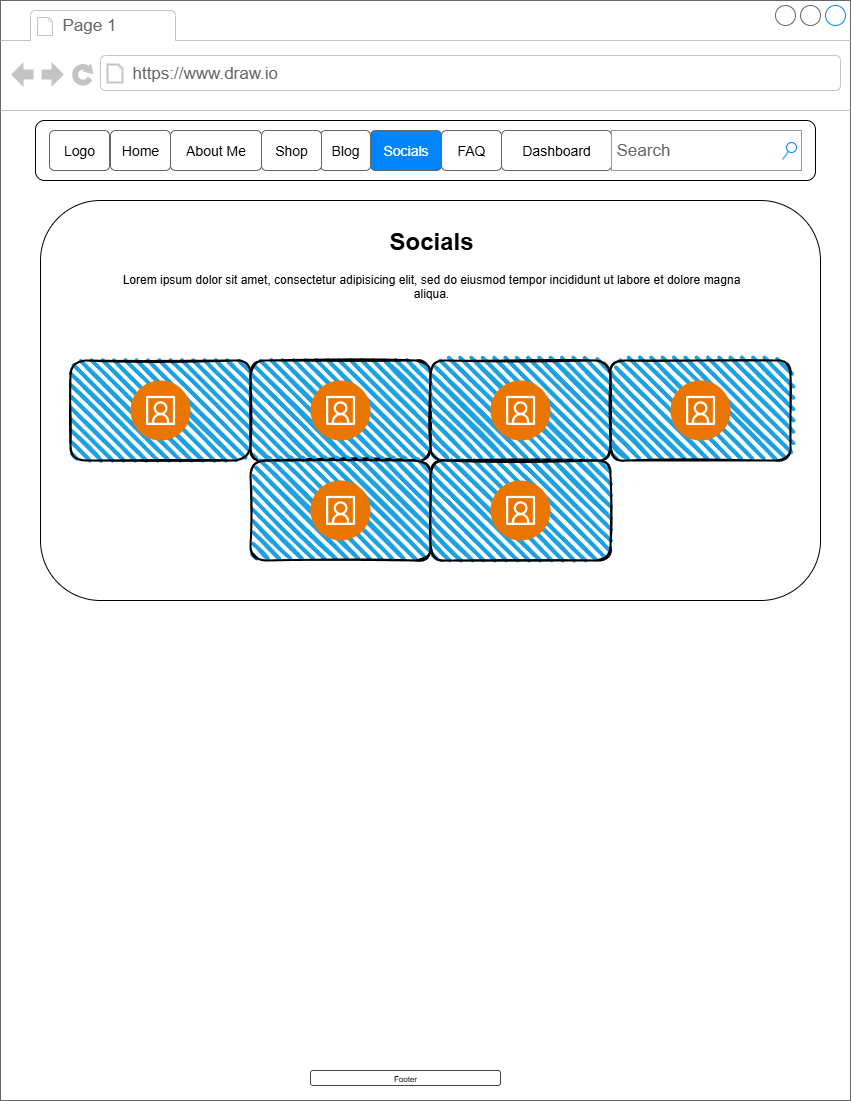

The diagram above was exported from draw.io. Its source (the exported page's mxGraphModel, read from the mxfile embedded in the PNG):
<mxGraphModel dx="1665" dy="751" grid="1" gridSize="10" guides="1" tooltips="1" connect="1" arrows="1" fold="1" page="1" pageScale="1" pageWidth="850" pageHeight="1100" math="0" shadow="0">
  <root>
    <mxCell id="0" />
    <mxCell id="1" parent="0" />
    <mxCell id="pzEOpjILeBI49Nu5JuvM-69" value="" style="strokeWidth=1;shadow=0;dashed=0;align=center;html=1;shape=mxgraph.mockup.containers.browserWindow;rSize=0;strokeColor=#666666;strokeColor2=#008cff;strokeColor3=#c4c4c4;mainText=,;recursiveResize=0;" parent="1" vertex="1">
      <mxGeometry width="850" height="1100" as="geometry" />
    </mxCell>
    <mxCell id="pzEOpjILeBI49Nu5JuvM-70" value="Page 1" style="strokeWidth=1;shadow=0;dashed=0;align=center;html=1;shape=mxgraph.mockup.containers.anchor;fontSize=17;fontColor=#666666;align=left;whiteSpace=wrap;" parent="pzEOpjILeBI49Nu5JuvM-69" vertex="1">
      <mxGeometry x="60" y="12" width="110" height="26" as="geometry" />
    </mxCell>
    <mxCell id="pzEOpjILeBI49Nu5JuvM-71" value="https://www.draw.io" style="strokeWidth=1;shadow=0;dashed=0;align=center;html=1;shape=mxgraph.mockup.containers.anchor;rSize=0;fontSize=17;fontColor=#666666;align=left;" parent="pzEOpjILeBI49Nu5JuvM-69" vertex="1">
      <mxGeometry x="130" y="60" width="250" height="26" as="geometry" />
    </mxCell>
    <mxCell id="pzEOpjILeBI49Nu5JuvM-38" value="" style="rounded=1;whiteSpace=wrap;html=1;" parent="pzEOpjILeBI49Nu5JuvM-69" vertex="1">
      <mxGeometry x="35" y="120" width="780" height="60" as="geometry" />
    </mxCell>
    <mxCell id="pzEOpjILeBI49Nu5JuvM-45" value="Logo" style="text;strokeColor=inherit;align=center;verticalAlign=middle;spacingLeft=10;spacingRight=10;overflow=hidden;points=[[0,0.5],[1,0.5]];portConstraint=eastwest;rotatable=0;whiteSpace=wrap;html=1;shape=mxgraph.bootstrap.rrect;rSize=5;fillColor=inherit;fontColor=inherit;fontSize=14;" parent="pzEOpjILeBI49Nu5JuvM-69" vertex="1">
      <mxGeometry x="49" y="130" width="60" height="40" as="geometry" />
    </mxCell>
    <mxCell id="pzEOpjILeBI49Nu5JuvM-58" value="Dashboard" style="text;strokeColor=inherit;align=center;verticalAlign=middle;spacingLeft=10;spacingRight=10;overflow=hidden;points=[[0,0.5],[1,0.5]];portConstraint=eastwest;rotatable=0;whiteSpace=wrap;html=1;shape=mxgraph.bootstrap.rrect;rSize=5;fillColor=inherit;fontColor=inherit;fontSize=14;" parent="pzEOpjILeBI49Nu5JuvM-69" vertex="1">
      <mxGeometry x="501" y="130" width="110" height="40" as="geometry" />
    </mxCell>
    <mxCell id="pzEOpjILeBI49Nu5JuvM-57" value="FAQ" style="text;strokeColor=inherit;align=center;verticalAlign=middle;spacingLeft=10;spacingRight=10;overflow=hidden;points=[[0,0.5],[1,0.5]];portConstraint=eastwest;rotatable=0;whiteSpace=wrap;html=1;shape=mxgraph.bootstrap.rrect;rSize=5;fillColor=inherit;fontColor=inherit;fontSize=14;" parent="pzEOpjILeBI49Nu5JuvM-69" vertex="1">
      <mxGeometry x="441" y="130" width="60" height="40" as="geometry" />
    </mxCell>
    <mxCell id="pzEOpjILeBI49Nu5JuvM-56" value="Blog" style="text;strokeColor=inherit;align=center;verticalAlign=middle;spacingLeft=10;spacingRight=10;overflow=hidden;points=[[0,0.5],[1,0.5]];portConstraint=eastwest;rotatable=0;whiteSpace=wrap;html=1;shape=mxgraph.bootstrap.rrect;rSize=5;fillColor=inherit;fontColor=inherit;fontSize=14;" parent="pzEOpjILeBI49Nu5JuvM-69" vertex="1">
      <mxGeometry x="320" y="130" width="50" height="40" as="geometry" />
    </mxCell>
    <mxCell id="pzEOpjILeBI49Nu5JuvM-55" value="Shop" style="text;strokeColor=inherit;align=center;verticalAlign=middle;spacingLeft=10;spacingRight=10;overflow=hidden;points=[[0,0.5],[1,0.5]];portConstraint=eastwest;rotatable=0;whiteSpace=wrap;html=1;shape=mxgraph.bootstrap.rrect;rSize=5;fillColor=inherit;fontColor=inherit;fontSize=14;" parent="pzEOpjILeBI49Nu5JuvM-69" vertex="1">
      <mxGeometry x="261" y="130" width="60" height="40" as="geometry" />
    </mxCell>
    <mxCell id="pzEOpjILeBI49Nu5JuvM-54" value="Home" style="text;strokeColor=inherit;align=center;verticalAlign=middle;spacingLeft=10;spacingRight=10;overflow=hidden;points=[[0,0.5],[1,0.5]];portConstraint=eastwest;rotatable=0;whiteSpace=wrap;html=1;shape=mxgraph.bootstrap.rrect;rSize=5;fillColor=inherit;fontColor=inherit;fontSize=14;" parent="pzEOpjILeBI49Nu5JuvM-69" vertex="1">
      <mxGeometry x="110" y="130" width="60" height="40" as="geometry" />
    </mxCell>
    <mxCell id="pzEOpjILeBI49Nu5JuvM-46" value="About Me" style="text;strokeColor=inherit;align=center;verticalAlign=middle;spacingLeft=10;spacingRight=10;overflow=hidden;points=[[0,0.5],[1,0.5]];portConstraint=eastwest;rotatable=0;whiteSpace=wrap;html=1;shape=mxgraph.bootstrap.rrect;rSize=5;fillColor=inherit;fontColor=inherit;fontSize=14;" parent="pzEOpjILeBI49Nu5JuvM-69" vertex="1">
      <mxGeometry x="170" y="130" width="91" height="40" as="geometry" />
    </mxCell>
    <mxCell id="pzEOpjILeBI49Nu5JuvM-59" value="Search" style="strokeWidth=1;shadow=0;dashed=0;align=center;html=1;shape=mxgraph.mockup.forms.searchBox;strokeColor=#999999;mainText=;strokeColor2=#008cff;fontColor=#666666;fontSize=17;align=left;spacingLeft=3;whiteSpace=wrap;" parent="pzEOpjILeBI49Nu5JuvM-69" vertex="1">
      <mxGeometry x="611" y="130" width="190" height="40" as="geometry" />
    </mxCell>
    <mxCell id="pzEOpjILeBI49Nu5JuvM-60" style="edgeStyle=orthogonalEdgeStyle;rounded=0;orthogonalLoop=1;jettySize=auto;html=1;exitX=1;exitY=0.5;exitDx=0;exitDy=0;" parent="pzEOpjILeBI49Nu5JuvM-69" source="pzEOpjILeBI49Nu5JuvM-46" target="pzEOpjILeBI49Nu5JuvM-46" edge="1">
      <mxGeometry relative="1" as="geometry" />
    </mxCell>
    <mxCell id="pzEOpjILeBI49Nu5JuvM-52" value="Footer" style="strokeWidth=1;html=1;shadow=0;dashed=0;shape=mxgraph.ios.iTextInput;strokeColor=#444444;buttonText=;fontSize=8;whiteSpace=wrap;align=center;" parent="pzEOpjILeBI49Nu5JuvM-69" vertex="1">
      <mxGeometry x="310" y="1070" width="190" height="15" as="geometry" />
    </mxCell>
    <mxCell id="pzEOpjILeBI49Nu5JuvM-44" value="Socials" style="text;strokeColor=inherit;align=center;verticalAlign=middle;spacingLeft=10;spacingRight=10;overflow=hidden;points=[[0,0.5],[1,0.5]];portConstraint=eastwest;rotatable=0;whiteSpace=wrap;html=1;shape=mxgraph.bootstrap.rrect;rSize=5;fillColor=#0085FC;fontColor=#ffffff;fontSize=14;" parent="pzEOpjILeBI49Nu5JuvM-69" vertex="1">
      <mxGeometry x="370" y="130" width="71" height="40" as="geometry" />
    </mxCell>
    <mxCell id="pzEOpjILeBI49Nu5JuvM-111" value="" style="rounded=1;whiteSpace=wrap;html=1;" parent="1" vertex="1">
      <mxGeometry x="40" y="200" width="780" height="400" as="geometry" />
    </mxCell>
    <mxCell id="pzEOpjILeBI49Nu5JuvM-138" value="" style="rounded=1;whiteSpace=wrap;html=1;strokeWidth=2;fillWeight=4;hachureGap=8;hachureAngle=45;fillColor=#1ba1e2;sketch=1;" parent="1" vertex="1">
      <mxGeometry x="70" y="360" width="180" height="100" as="geometry" />
    </mxCell>
    <mxCell id="pzEOpjILeBI49Nu5JuvM-142" value="" style="rounded=1;whiteSpace=wrap;html=1;strokeWidth=2;fillWeight=4;hachureGap=8;hachureAngle=45;fillColor=#1ba1e2;sketch=1;" parent="1" vertex="1">
      <mxGeometry x="250" y="360" width="180" height="100" as="geometry" />
    </mxCell>
    <mxCell id="pzEOpjILeBI49Nu5JuvM-143" value="" style="rounded=1;whiteSpace=wrap;html=1;strokeWidth=2;fillWeight=4;hachureGap=8;hachureAngle=45;fillColor=#1ba1e2;sketch=1;" parent="1" vertex="1">
      <mxGeometry x="430" y="360" width="180" height="100" as="geometry" />
    </mxCell>
    <mxCell id="pzEOpjILeBI49Nu5JuvM-144" value="" style="rounded=1;whiteSpace=wrap;html=1;strokeWidth=2;fillWeight=4;hachureGap=8;hachureAngle=45;fillColor=#1ba1e2;sketch=1;" parent="1" vertex="1">
      <mxGeometry x="610" y="360" width="180" height="100" as="geometry" />
    </mxCell>
    <mxCell id="pzEOpjILeBI49Nu5JuvM-145" value="" style="rounded=1;whiteSpace=wrap;html=1;strokeWidth=2;fillWeight=4;hachureGap=8;hachureAngle=45;fillColor=#1ba1e2;sketch=1;" parent="1" vertex="1">
      <mxGeometry x="250" y="460" width="180" height="100" as="geometry" />
    </mxCell>
    <mxCell id="pzEOpjILeBI49Nu5JuvM-146" value="" style="rounded=1;whiteSpace=wrap;html=1;strokeWidth=2;fillWeight=4;hachureGap=8;hachureAngle=45;fillColor=#1ba1e2;sketch=1;" parent="1" vertex="1">
      <mxGeometry x="430" y="460" width="180" height="100" as="geometry" />
    </mxCell>
    <mxCell id="pzEOpjILeBI49Nu5JuvM-147" value="&lt;h1 style=&quot;text-align: center; margin-top: 0px;&quot;&gt;Socials&lt;/h1&gt;&lt;p style=&quot;text-align: center;&quot;&gt;Lorem ipsum dolor sit amet, consectetur adipisicing elit, sed do eiusmod tempor incididunt ut labore et dolore magna aliqua.&lt;/p&gt;" style="text;html=1;whiteSpace=wrap;overflow=hidden;rounded=0;" parent="1" vertex="1">
      <mxGeometry x="110" y="220" width="640" height="120" as="geometry" />
    </mxCell>
    <mxCell id="pzEOpjILeBI49Nu5JuvM-149" value="" style="verticalLabelPosition=bottom;aspect=fixed;html=1;shape=mxgraph.salesforce.social_studio2;fillColorStyles=fillColor2,fillColor3;fillColor2=#ea7600;fillColor3=#ffffff;fillColor=none;strokeColor=none;" parent="1" vertex="1">
      <mxGeometry x="130" y="380" width="60" height="60" as="geometry" />
    </mxCell>
    <mxCell id="pzEOpjILeBI49Nu5JuvM-151" value="" style="verticalLabelPosition=bottom;aspect=fixed;html=1;shape=mxgraph.salesforce.social_studio2;fillColorStyles=fillColor2,fillColor3;fillColor2=#ea7600;fillColor3=#ffffff;fillColor=none;strokeColor=none;" parent="1" vertex="1">
      <mxGeometry x="310" y="380" width="60" height="60" as="geometry" />
    </mxCell>
    <mxCell id="pzEOpjILeBI49Nu5JuvM-152" value="" style="verticalLabelPosition=bottom;aspect=fixed;html=1;shape=mxgraph.salesforce.social_studio2;fillColorStyles=fillColor2,fillColor3;fillColor2=#ea7600;fillColor3=#ffffff;fillColor=none;strokeColor=none;" parent="1" vertex="1">
      <mxGeometry x="490" y="380" width="60" height="60" as="geometry" />
    </mxCell>
    <mxCell id="pzEOpjILeBI49Nu5JuvM-153" value="" style="verticalLabelPosition=bottom;aspect=fixed;html=1;shape=mxgraph.salesforce.social_studio2;fillColorStyles=fillColor2,fillColor3;fillColor2=#ea7600;fillColor3=#ffffff;fillColor=none;strokeColor=none;" parent="1" vertex="1">
      <mxGeometry x="670" y="380" width="60" height="60" as="geometry" />
    </mxCell>
    <mxCell id="pzEOpjILeBI49Nu5JuvM-154" value="" style="verticalLabelPosition=bottom;aspect=fixed;html=1;shape=mxgraph.salesforce.social_studio2;fillColorStyles=fillColor2,fillColor3;fillColor2=#ea7600;fillColor3=#ffffff;fillColor=none;strokeColor=none;" parent="1" vertex="1">
      <mxGeometry x="310" y="480" width="60" height="60" as="geometry" />
    </mxCell>
    <mxCell id="pzEOpjILeBI49Nu5JuvM-155" value="" style="verticalLabelPosition=bottom;aspect=fixed;html=1;shape=mxgraph.salesforce.social_studio2;fillColorStyles=fillColor2,fillColor3;fillColor2=#ea7600;fillColor3=#ffffff;fillColor=none;strokeColor=none;" parent="1" vertex="1">
      <mxGeometry x="490" y="480" width="60" height="60" as="geometry" />
    </mxCell>
  </root>
</mxGraphModel>